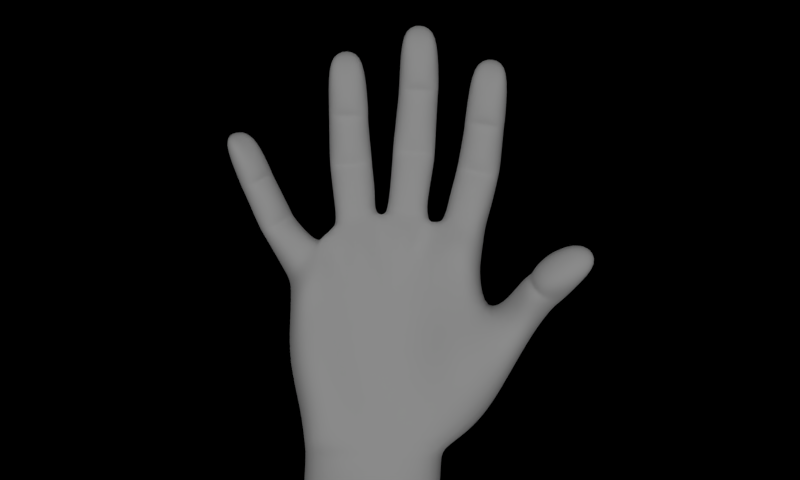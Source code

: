 # Source: hand.blend  (saved by Blender 2.68.0; exported with 4.5.12 LTS)
import bpy
from mathutils import Matrix  # noqa: F401  (used for matrix-valued properties, if any)

bpy.ops.wm.read_factory_settings(use_empty=True)
scene = bpy.context.scene
scene.name = 'Scene'

# ---- collections
col_collection_1 = bpy.data.collections.new('Collection 1'); scene.collection.children.link(col_collection_1)

# ---- materials (node trees are filled in below, after node groups)
mat_alt = bpy.data.materials.new('alt')
mat_alt.alpha_threshold = 0.0
mat_alt.use_transparent_shadow = False
mat_alt.roughness = 0.5
mat_alt.specular_intensity = 0.1705
mat_alt.line_color = (0.0, 0.0, 0.0, 0.9545)
mat_st = bpy.data.materials.new('üst')
mat_st.alpha_threshold = 0.0
mat_st.use_transparent_shadow = False
mat_st.roughness = 0.5
mat_st.specular_intensity = 0.1705
mat_st.line_color = (0.0, 0.0, 0.0, 0.955)

# ---- material node trees

# ---- world
world_world = bpy.data.worlds.new('World'); scene.world = world_world
world_world.color = (0.0, 0.0, 0.0)
world_world.use_sun_shadow = False
world_world.sun_shadow_jitter_overblur = 0.0
world_world.cycles.sampling_method = 'MANUAL'
world_world.cycles.sample_map_resolution = 256

# ---- cameras
cam_camera = bpy.data.cameras.new('Camera')
cam_camera.clip_end = 100.0
cam_camera.lens = 35.0
cam_camera.sensor_width = 32.0
cam_camera.sensor_height = 18.0
cam_camera.ortho_scale = 7.314
cam_camera.dof.focus_distance = 0.0
cam_camera.dof.aperture_fstop = 128.0

# ---- lights
light_lamp = bpy.data.lights.new('Lamp', 'SUN')
light_lamp.transmission_factor = 0.0
light_lamp.cutoff_distance = 30.0
light_lamp.angle = 1.571
light_lamp.energy = 1.0
light_lamp.shadow_buffer_clip_start = 1.001
light_lamp.shadow_soft_size = 1.0
light_lamp.shadow_cascade_max_distance = 1000.0
light_lamp.cycles.use_multiple_importance_sampling = False

# ---- meshes
me_circle_001 = bpy.data.meshes.new('Circle.001')
me_circle_001.from_pydata([(-0.9388, 1.235, -4.362), (-2.269, 1.234, -3.356), (-2.005, -0.3865, -4.434), (-0.9695, -0.5907, -4.361), (0.1296, -0.5161, -4.629), (0.1296, 1.146, -3.974), (-1.083, -0.5468, -13.28), (-1.861, -0.8195, -12.37), (-1.861, -1.785, -12.11), (-1.083, -1.67, -11.88), (-0.3047, -1.786, -12.11), (-0.3047, -0.8198, -12.37), (-1.11, 1.22, -7.411), (-0.1748, 0.5223, -7.288), (-2.044, 0.5223, -7.288), (-2.044, -0.4625, -7.115), (-1.11, -0.5496, -7.099), (-0.1748, -0.4625, -7.115), (2.601, 0.2361, -8.391), (1.736, -1.248, -8.167), (-2.041, 0.5867, -6.917), (-1.106, -0.9076, -6.786), (1.744, 0.8547, -8.975), (1.744, -0.9571, -8.489), (-0.3106, -1.138, -9.69), (-2.043, -1.138, -9.69), (-1.177, 0.6979, -10.18), (-1.177, -1.114, -9.697), (-2.043, -0.1717, -9.949), (-0.3106, -0.1717, -9.949), (1.145, -0.6249, -3.896), (1.551, 1.239, -6.783), (2.476, 0.5643, -6.529), (0.5849, 0.6147, -6.427), (1.51, -0.868, -6.165), (-2.04, -0.8762, -9.461), (-0.3079, -0.8762, -9.461), (-1.18, -1.708, -9.886), (-1.18, 0.1642, -10.63), (1.755, -1.551, -8.679), (1.765, 0.3211, -9.42), (0.669, 0.4608, -7.116), (1.651, 0.9071, -7.464), (2.519, -0.478, -6.681), (0.669, -0.524, -6.942), (0.8705, -0.7617, -8.29), (2.601, -0.7487, -8.217), (2.61, -0.9712, -8.447), (0.8791, -0.9904, -8.519), (0.6254, 0.5182, -6.79), (0.6254, -0.4666, -6.617), (-2.046, -1.225, -10.02), (-0.314, -1.225, -10.02), (0.8902, -1.078, -8.844), (2.621, -1.058, -8.772), (1.12, 1.193, -3.912), (-2.04, 0.1087, -9.634), (-1.174, 0.6591, -9.392), (-0.314, -0.2588, -10.27), (-2.046, -0.2588, -10.27), (-0.1714, -0.4095, -6.83), (-0.1714, 0.5867, -6.917), (1.551, -0.5307, -6.471), (2.476, -0.4205, -6.356), (-0.3079, 0.1087, -9.634), (-1.174, -1.369, -9.374), (0.8902, -0.1116, -9.103), (2.621, -0.09239, -9.031), (-0.1785, -0.5204, -7.443), (-2.048, -0.5204, -7.443), (0.8791, -0.02447, -8.778), (2.61, -0.005241, -8.706), (-2.048, 0.4644, -7.617), (-1.113, 0.887, -8.1), (1.168, -1.636, -10.93), (1.934, -1.512, -10.66), (-2.041, -0.4095, -6.83), (-1.106, 1.117, -6.589), (1.168, -0.6697, -11.19), (1.98, -0.3882, -12.07), (2.092, 0.9887, -2.728), (2.547, -0.6269, -3.919), (2.435, -0.3584, -6.076), (2.435, 0.6378, -6.163), (2.723, -1.619, -10.86), (2.723, -0.6527, -11.12), (-1.113, -1.013, -7.356), (-0.1785, 0.4644, -7.617), (1.721, 0.78, -8.185), (0.8705, 0.2232, -8.464), (2.519, 0.5068, -6.855), (1.594, -0.9934, -6.725), (1.457, 1.157, -5.971), (0.5849, -0.3815, -6.34), (-3.271, 0.1792, -8.414), (-3.864, -1.406, -8.048), (-4.254, 0.6006, -8.881), (-3.941, -1.175, -8.364), (-4.114, -1.021, -3.562), (-2.969, -0.7936, -3.955), (-4.084, 1.069, -6.723), (-3.052, 0.5132, -6.765), (-4.827, 0.3237, -6.073), (-3.659, -1.003, -6.109), (-3.882, -1.77, -8.54), (-4.233, 0.05585, -9.312), (-4.926, 0.1841, -6.757), (-4.16, 0.7198, -7.399), (-2.934, -0.5237, -6.913), (-4.755, -0.7858, -6.583), (-4.799, -1.052, -8.029), (-3.1, -0.7907, -8.24), (-3.086, -1.078, -8.46), (-4.789, -1.318, -8.253), (-4.874, 0.2511, -6.435), (-4.703, -0.7188, -6.261), (-4.817, -1.417, -8.574), (-3.114, -1.177, -8.781), (-3.342, 1.32, -3.951), (-4.501, 1.171, -3.552), (-3.777, -0.6735, -6.411), (-2.881, -0.4567, -6.591), (-4.984, -0.4701, -8.85), (-3.281, -0.2301, -9.057), (-4.956, -0.3717, -8.529), (-3.253, -0.1316, -8.736), (-4.798, -2.021, -10.66), (-4.022, -1.791, -10.53), (-4.965, -1.075, -10.94), (-4.344, -0.7298, -11.94), (-2.833, -0.3947, -6.292), (-3.004, 0.5752, -6.466), (-3.267, -1.806, -10.85), (-3.434, -0.8592, -11.12), (-4.176, 0.5972, -8.068), (-4.97, -0.0825, -8.202), (-3.105, 0.4462, -7.087), (-3.759, -1.14, -6.662), (-3.945, 1.003, -5.918), (-4.654, -0.6574, -5.985), (6.063, -0.6226, -5.013), (4.847, -1.28, -5.465), (6.104, 0.2568, -5.59), (5.166, -1.009, -5.61), (5.111, 0.6719, -3.831), (5.288, -0.2096, -3.428), (4.103, 0.6619, -4.04), (3.976, -0.7966, -3.795), (5.022, -1.447, -5.858), (6.106, -0.1566, -6.003), (4.405, 0.499, -4.556), (5.325, 0.3623, -4.351), (4.957, -0.9755, -3.724), (3.933, -0.1928, -4.621), (4.574, -0.5538, -5.787), (5.591, -1.314, -5.078), (5.648, -1.398, -5.229), (4.658, -0.6523, -5.992), (4.264, 0.5731, -4.325), (3.793, -0.1187, -4.39), (4.777, -0.7366, -6.234), (5.767, -1.482, -5.472), (3.336, 1.201, -2.243), (4.263, -0.5713, -3.948), (4.817, -0.9014, -3.494), (5.278, -0.06198, -6.223), (6.267, -0.8078, -5.461), (5.159, 0.02236, -5.981), (6.148, -0.7234, -5.219), (5.528, -1.325, -7.708), (5.908, -1.561, -7.185), (6.028, -0.6501, -7.698), (7.015, -0.8549, -7.931), (4.102, 1.197, -1.184), (3.629, -0.9072, -1.613), (4.723, -0.8403, -3.312), (5.16, -0.1329, -3.194), (6.418, -1.995, -7.024), (6.918, -1.321, -7.013), (5.666, 0.1652, -5.09), (5.046, 0.1381, -5.722), (5.429, -0.2837, -3.659), (4.209, -0.9301, -4.205), (4.685, 0.6762, -3.298), (3.666, -0.04552, -4.159), (-3.01, -1.236, 5.445), (2.99, -1.236, 5.387), (-3.01, 1.898, 5.445), (2.99, 1.898, 5.387), (-4.411, 1.294, -2.103), (-3.986, -1.117, -2.11), (4.054, 1.312, 0.07655), (3.604, -1.24, 0.1551), (-0.9282, -1.164, 3.253), (-0.9282, 1.817, 3.253), (-5.157, -1.598, 2.444), (3.435, 1.669, 4.002), (-5.545, 0.5982, 2.445), (2.914, -1.284, 4.002), (3.561, -1.343, 1.923), (-4.725, 1.098, -0.5543), (4.058, 1.477, 1.923), (-4.292, -1.354, -0.5579), (-0.1619, -1.093, 0.7298), (-0.3599, 1.735, 0.7315), (0.01556, 1.573, -1.763), (0.01556, -0.95, -2.163), (-5.172, 1.06, 0.9456), (-3.01, -0.6489, 9.087), (2.99, -0.1183, 9.029), (-3.01, 1.898, 9.087), (2.99, 1.898, 9.029), (-4.664, -1.82, 0.9429), (1.464, -0.973, -1.734), (2.369, -0.9991, -0.8332), (1.641, 1.573, -1.103), (3.058, 1.607, -0.697), (1.147, 1.735, 1.129), (2.79, 1.819, 1.526), (1.147, -1.104, 1.127), (2.173, -1.677, 1.525), (0.4203, 1.817, 3.503), (2.107, 1.903, 3.752), (0.4203, -1.17, 3.502), (1.486, -1.617, 3.752), (2.699, -0.8181, -2.604), (-1.01, 2.459, 9.068), (0.9899, 2.459, 9.048), (-1.01, -1.236, 5.426), (0.9899, -1.236, 5.407), (-1.01, -1.785, 9.068), (0.9899, -1.284, 9.048), (-1.01, 2.153, 5.426), (0.9899, 2.372, 5.407), (-4.557, -1.523, 3.601), (-3.801, -1.42, 4.602), (-5.081, 1.451, 3.603), (-4.336, 1.61, 4.602), (-2.154, 1.692, -2.056), (-3.233, 1.62, -2.122), (-1.303, -0.6947, -2.304), (-2.644, -0.906, -2.271), (-1.505, -0.8881, 0.3005), (-2.832, -1.5, -0.1287), (-2.217, 1.846, 0.3029), (-3.406, 1.755, -0.1257), (-2.656, 1.837, 2.484), (-3.94, 1.597, 1.715), (-3.266, -2.229, 1.713), (-2.042, -1.643, 2.483), (-8.559, -3.075, -2.678), (-8.282, -2.689, -3.283), (0.7234, -0.963, -1.944), (-0.07573, -1.024, -0.09814), (-0.8417, -0.5435, -2.3), (-0.9611, 1.69, -1.95), (0.3241, 1.852, 0.8789), (-1.009, 1.852, 0.4746), (-7.627, -3.687, -2.895), (-7.366, -3.322, -3.465), (0.7649, 1.69, -1.546), (-0.4905, 1.77, 1.813), (-8.054, -3.042, -3.65), (-8.47, -3.622, -2.74), (0.1392, 1.932, 1.622), (-0.9924, 1.928, 1.285), (-6.922, -1.172, -1.936), (-6.24, -2.906, -1.318), (-5.852, -2.363, -2.165), (-6.373, -1.709, -2.391), (-6.992, -2.57, -1.04), (-7.334, -1.746, -1.036), (-6.133, 0.6742, -0.6845), (-5.037, -1.23, -1.25), (-5.637, -2.066, 0.06053), (-5.794, 0.1167, -1.249), (-6.318, -1.281, 0.2825), (-6.544, 0.1002, 0.2156), (-6.706, -0.9902, -1.721), (-5.5, -2.364, -2.003), (-5.888, -2.907, -1.156), (-6.197, -1.53, -2.197), (-6.815, -2.392, -0.8458), (-7.118, -1.564, -0.8212), (-7.498, -1.906, -1.212), (-7.184, -2.728, -1.228), (-6.566, -1.867, -2.579), (-6.176, -3.143, -1.438), (-6.443, -3.589, -1.747), (-6.985, -2.537, -3.362), (-5.788, -2.6, -2.285), (-7.086, -1.332, -2.112), (-7.416, -2.007, -2.759), (-6.055, -3.046, -2.758), (-7.603, -3.399, -1.749), (-7.828, -2.581, -1.685), (1.784, -0.4593, -2.48), (-3.208, 1.425, -2.836), (3.075, 1.366, -1.256), (-2.721, -1.336, -3.111), (4.078, 1.255, -0.5525), (0.07246, -0.3925, -3.262), (2.448, -1.395, -1.717), (-4.05, -1.069, -2.835), (0.07246, 1.36, -2.664), (-2.126, 1.479, -2.794), (3.617, -1.074, -0.7274), (-1.585, -0.1826, -3.272), (-4.456, 1.233, -2.826), (1.573, 1.281, -1.963), (0.9339, -1.288, -2.918), (-0.9055, -1.257, -3.328), (-0.95, 1.404, -2.799), (0.8572, 1.383, -2.358), (-2.628, -0.3866, -5.459), (-4.701, 0.6952, -5.104), (-3.385, -0.8983, -5.209), (-3.705, 1.147, -5.169), (-4.443, -0.7699, -4.977), (-2.837, 0.8492, -5.569), (1.301, 1.175, -5.056), (2.232, -0.4505, -4.723), (-3.166, -0.8148, -4.488), (-3.513, 1.264, -4.568), (-1.003, -0.6585, -4.668), (-1.783, 1.019, -4.728), (-4.207, -0.8483, -4.169), (-2.684, 1.079, -4.464), (2.175, 0.827, -4.872), (1.341, -0.7498, -5.079), (3.032, -0.2416, -3.447), (3.383, 0.8639, -3.467), (0.4282, 0.8449, -5.507), (0.4282, -0.4576, -5.394), (-0.1407, 0.837, -5.768), (-0.1407, -0.466, -5.655), (-1.892, -0.4536, -5.6), (-1.028, 1.162, -5.596), (2.926, -0.7266, -2.82), (3.815, -0.7932, -1.934), (3.666, 1.162, -2.539), (4.372, 1.011, -1.684), (-1.043, -0.767, -5.627), (-1.882, 0.8398, -5.714), (-4.533, 1.005, -4.327), (-2.446, -0.3613, -4.336), (3.376, -0.7566, -3.238), (4.204, -0.8134, -2.525), (4.103, 0.954, -2.864), (4.71, 0.5204, -2.331), (-0.9795, 1.21, -4.742), (-1.799, -0.461, -4.598), (-0.08009, -0.4813, -4.687), (-0.08009, 1.014, -4.816), (0.4343, -0.4951, -4.701), (0.4343, 0.9963, -4.83), (1.204, 1.187, -4.491), (2.106, -0.5073, -3.888), (1.236, -0.6769, -4.409), (2.015, 0.9436, -4.075), (2.891, 0.9878, -3.279), (2.603, -0.4166, -3.156), (-3.308, -0.9824, 13.45), (3.288, -0.8413, 13.39), (-3.402, 2.04, 13.45), (3.288, 2.04, 13.39), (-1.109, 2.657, 13.43), (1.089, 2.657, 13.41), (-1.109, -2.077, 13.43), (1.089, -1.797, 13.41), (2.981, 2.65, 6.012), (2.99, 0.242, 5.963), (-3.01, -0.5067, 5.661), (-3.01, 1.898, 6.034), (-1.01, -1.225, 5.642), (0.9899, -1.075, 5.623), (-1.01, 2.142, 6.014), (1.289, 2.344, 5.995)], [], [(316, 322, 326, 318), (314, 345, 322, 316), (319, 317, 323, 327), (318, 326, 344, 315), (315, 344, 323, 317), (131, 138, 317, 319), (102, 315, 317, 138), (139, 318, 315, 102), (130, 314, 316, 103), (103, 316, 318, 139), (131, 319, 314, 130), (327, 323, 118, 1), (319, 327, 345, 314), (132, 127, 129, 133), (128, 129, 127, 126), (135, 106, 107, 134), (110, 109, 106, 135), (111, 108, 137, 95), (94, 136, 108, 111), (101, 100, 138, 131), (121, 130, 103, 120), (101, 131, 130, 121), (94, 134, 107, 136), (97, 95, 110, 113), (95, 137, 109, 110), (125, 94, 111, 112), (124, 135, 134, 96), (125, 96, 134, 94), (114, 102, 138, 100), (113, 110, 135, 124), (120, 103, 139, 115), (128, 122, 105, 129), (133, 123, 117, 132), (132, 117, 104, 127), (327, 1, 2, 345), (116, 113, 124, 122), (115, 139, 102, 114), (127, 104, 116, 126), (104, 97, 113, 116), (117, 112, 97, 104), (126, 116, 122, 128), (112, 111, 95, 97), (123, 125, 112, 117), (123, 105, 96, 125), (122, 124, 96, 105), (133, 129, 105, 123), (108, 121, 120, 137), (109, 115, 114, 106), (136, 101, 121, 108), (136, 107, 100, 101), (344, 119, 118, 323), (106, 114, 100, 107), (137, 120, 115, 109), (326, 98, 119, 344), (345, 2, 99, 322), (322, 99, 98, 326), (85, 79, 40, 67), (66, 70, 22, 40), (67, 40, 22, 71), (67, 71, 47, 54), (47, 46, 19, 23), (74, 53, 66, 78), (54, 47, 23, 39), (39, 23, 48, 53), (75, 39, 53, 74), (50, 93, 33, 49), (53, 48, 70, 66), (84, 54, 39, 75), (85, 67, 54, 84), (78, 66, 40, 79), (62, 34, 93, 50), (48, 45, 89, 70), (49, 33, 92, 31), (71, 22, 88, 18), (70, 89, 88, 22), (71, 18, 46, 47), (19, 91, 44, 45), (23, 19, 45, 48), (18, 88, 42, 90), (32, 83, 82, 63), (63, 82, 34, 62), (32, 31, 92, 83), (18, 90, 43, 46), (46, 43, 91, 19), (45, 44, 41, 89), (89, 41, 42, 88), (78, 79, 75, 74), (84, 75, 79, 85), (355, 5, 55, 356), (43, 63, 62, 91), (44, 50, 49, 41), (90, 32, 63, 43), (90, 42, 31, 32), (357, 81, 30, 358), (10, 9, 6, 11), (7, 6, 9, 8), (354, 4, 5, 355), (56, 72, 73, 57), (35, 69, 72, 56), (41, 49, 31, 42), (91, 62, 50, 44), (36, 68, 86, 65), (64, 87, 68, 36), (361, 81, 80, 360), (13, 12, 77, 61), (17, 60, 21, 16), (13, 61, 60, 17), (64, 57, 73, 87), (359, 356, 55, 80), (27, 65, 35, 25), (65, 86, 69, 35), (29, 64, 36, 24), (28, 56, 57, 26), (29, 26, 57, 64), (14, 20, 77, 12), (25, 35, 56, 28), (16, 21, 76, 15), (7, 59, 38, 6), (11, 58, 52, 10), (10, 52, 37, 9), (51, 25, 28, 59), (15, 76, 20, 14), (9, 37, 51, 8), (37, 27, 25, 51), (52, 24, 27, 37), (8, 51, 59, 7), (24, 36, 65, 27), (58, 29, 24, 52), (359, 80, 81, 357), (58, 38, 26, 29), (59, 28, 26, 38), (341, 173, 174, 339), (296, 81, 225, 302), (341, 340, 162, 173), (360, 80, 162, 340), (182, 163, 159, 153), (150, 158, 144, 151), (304, 5, 0, 312), (358, 30, 4, 354), (181, 151, 144, 145), (181, 145, 164, 152), (153, 159, 158, 150), (152, 164, 163, 182), (178, 172, 149, 166), (165, 167, 142, 149), (166, 149, 142, 168), (166, 168, 156, 161), (156, 155, 141, 143), (169, 160, 165, 171), (161, 156, 143, 148), (148, 143, 157, 160), (170, 148, 160, 169), (159, 184, 146, 158), (160, 157, 167, 165), (177, 161, 148, 170), (178, 166, 161, 177), (171, 165, 149, 172), (163, 147, 184, 159), (157, 154, 180, 167), (158, 146, 183, 144), (168, 142, 179, 140), (167, 180, 179, 142), (168, 140, 155, 156), (141, 182, 153, 154), (143, 141, 154, 157), (140, 179, 151, 181), (145, 176, 175, 164), (164, 175, 147, 163), (145, 144, 183, 176), (11, 6, 38, 58), (155, 152, 182, 141), (154, 153, 150, 180), (180, 150, 151, 179), (171, 172, 170, 169), (177, 170, 172, 178), (297, 118, 119, 308), (196, 188, 186, 198), (338, 225, 81, 361), (307, 2, 3, 311), (200, 189, 190, 202), (300, 191, 192, 306), (220, 214, 192, 199), (245, 239, 189, 200), (217, 215, 260, 256), (236, 197, 195, 234), (200, 202, 273, 275), (191, 201, 199, 192), (194, 221, 264, 261), (203, 253, 252, 213, 219), (375, 371, 209, 231), (308, 119, 98, 303), (229, 224, 198, 186), (201, 196, 198, 199), (377, 370, 188, 233), (370, 371, 186, 188), (372, 373, 187, 185), (293, 288, 258, 259), (232, 221, 194, 187), (247, 245, 200, 207), (235, 249, 193, 185), (249, 242, 203, 193), (224, 220, 199, 198), (236, 247, 207, 197), (251, 262, 263, 250), (219, 213, 214, 220), (201, 191, 216, 218), (218, 216, 215, 217), (196, 201, 218, 222), (222, 218, 217, 221), (372, 374, 230, 208), (374, 375, 231, 230), (300, 173, 162, 298), (185, 193, 223, 228), (228, 223, 224, 229), (373, 376, 232, 187), (376, 377, 233, 232), (68, 17, 16, 86), (188, 196, 222, 233), (233, 222, 221, 232), (193, 203, 219, 223), (223, 219, 220, 224), (302, 225, 174, 306), (339, 174, 225, 338), (257, 255, 238, 244), (244, 238, 239, 245), (187, 237, 235, 185), (237, 236, 234, 235), (202, 190, 241, 243), (243, 241, 240, 242), (303, 98, 99, 299), (299, 99, 2, 307), (305, 1, 118, 297), (246, 265, 257, 244), (246, 244, 245, 247), (195, 212, 248, 234), (234, 248, 249, 235), (212, 202, 243, 248), (248, 243, 242, 249), (187, 194, 246, 237), (237, 246, 247, 236), (298, 162, 80, 309), (310, 30, 81, 296), (301, 4, 30, 310), (262, 259, 258, 263), (253, 206, 252), (256, 260, 205, 204), (311, 3, 4, 301), (204, 205, 255, 257), (261, 264, 256, 204), (312, 0, 1, 305), (261, 204, 257, 265), (309, 80, 55, 313), (313, 55, 5, 304), (277, 276, 195, 197), (289, 293, 259, 262), (294, 295, 250, 263), (286, 291, 266, 269), (279, 280, 267, 268), (285, 287, 267, 270), (281, 279, 268, 269), (282, 283, 271, 270), (291, 284, 271, 266), (281, 278, 272, 275), (282, 280, 274, 276), (278, 283, 277, 272), (202, 212, 274, 273), (273, 274, 280, 279), (275, 273, 279, 281), (276, 277, 283, 282), (269, 266, 278, 281), (270, 267, 280, 282), (266, 271, 283, 278), (263, 258, 288, 294), (268, 267, 287, 290), (286, 290, 293, 289), (294, 288, 287, 285), (269, 268, 290, 286), (292, 295, 284, 291), (251, 250, 295, 292), (270, 271, 284, 285), (290, 287, 288, 293), (289, 292, 291, 286), (262, 251, 292, 289), (285, 284, 295, 294), (275, 272, 207, 200), (276, 274, 212, 195), (272, 277, 197, 207), (213, 296, 302, 214), (205, 304, 312, 255), (239, 297, 308, 189), (240, 307, 311, 254), (173, 300, 306, 174), (189, 308, 303, 190), (191, 300, 298, 216), (214, 302, 306, 192), (190, 303, 299, 241), (241, 299, 307, 240), (238, 305, 297, 239), (216, 298, 309, 215), (252, 310, 296, 213), (206, 301, 310, 252), (254, 311, 301, 206), (255, 312, 305, 238), (215, 309, 313, 260), (260, 313, 304, 205), (69, 15, 14, 72), (87, 13, 17, 68), (86, 16, 15, 69), (72, 14, 12, 73), (87, 73, 12, 13), (352, 4, 3, 324), (60, 335, 342, 21), (83, 92, 320, 328), (351, 2, 1, 325), (83, 328, 321, 82), (353, 5, 4, 352), (33, 332, 320, 92), (76, 336, 343, 20), (176, 183, 348, 349), (61, 77, 337, 334), (61, 334, 335, 60), (21, 342, 336, 76), (20, 343, 337, 77), (34, 329, 333, 93), (324, 3, 2, 351), (93, 333, 332, 33), (176, 349, 347, 175), (82, 321, 329, 34), (325, 1, 0, 350), (146, 331, 348, 183), (328, 320, 356, 359), (147, 346, 330, 184), (321, 357, 358, 329), (175, 347, 346, 147), (184, 330, 331, 146), (140, 181, 152, 155), (353, 350, 0, 5), (329, 358, 354, 333), (336, 351, 325, 343), (332, 355, 356, 320), (346, 338, 361, 330), (343, 325, 350, 337), (334, 353, 352, 335), (334, 337, 350, 353), (342, 324, 351, 336), (335, 352, 324, 342), (347, 339, 338, 346), (349, 341, 339, 347), (328, 359, 357, 321), (333, 354, 355, 332), (331, 360, 340, 348), (330, 361, 360, 331), (349, 348, 340, 341), (221, 217, 256, 264), (194, 261, 265, 246), (253, 254, 206), (242, 240, 254, 253, 203), (231, 209, 363, 369), (227, 226, 366, 367), (362, 364, 210, 208), (369, 368, 230, 231), (226, 210, 364, 366), (367, 365, 211, 227), (368, 362, 208, 230), (365, 363, 209, 211), (229, 186, 371, 375), (227, 211, 370, 377), (211, 209, 371, 370), (208, 210, 373, 372), (185, 228, 374, 372), (228, 229, 375, 374), (210, 226, 376, 373), (226, 227, 377, 376)])
me_circle_001.polygons.foreach_set('use_smooth', [True] * 373)
me_circle_001.polygons.foreach_set('material_index', [0, 0, 1, 0, 1, 1, 1, 0, 0, 0, 1, 1, 1, 0, 0, 1, 0, 0, 1, 1, 0, 1, 1, 0, 0, 1, 1, 1, 1, 0, 0, 1, 1, 0, 1, 0, 0, 0, 0, 0, 0, 0, 1, 1, 1, 1, 0, 0, 1, 1, 1, 1, 0, 0, 0, 0, 1, 1, 1, 1, 0, 1, 0, 0, 0, 1, 1, 0, 1, 1, 0, 1, 1, 1, 1, 1, 0, 0, 1, 1, 0, 1, 1, 0, 1, 1, 0, 0, 1, 0, 1, 1, 1, 0, 0, 0, 1, 1, 1, 1, 0, 0, 1, 1, 1, 0, 1, 1, 1, 0, 0, 1, 1, 1, 1, 1, 0, 1, 1, 0, 1, 1, 0, 0, 0, 1, 0, 1, 1, 1, 1, 0, 0, 1, 1, 0, 1, 1, 0, 1, 0, 1, 0, 1, 1, 1, 0, 0, 1, 0, 0, 0, 1, 1, 0, 0, 1, 0, 1, 1, 1, 1, 0, 0, 0, 1, 0, 0, 1, 1, 0, 1, 1, 0, 0, 1, 0, 0, 0, 0, 0, 0, 1, 1, 0, 0, 0, 1, 0, 0, 0, 0, 0, 1, 0, 0, 0, 1, 1, 0, 0, 0, 1, 0, 0, 1, 1, 1, 1, 0, 0, 1, 0, 0, 1, 1, 0, 1, 1, 0, 0, 0, 0, 1, 1, 0, 0, 0, 0, 0, 0, 1, 1, 1, 0, 0, 0, 0, 1, 1, 1, 0, 0, 0, 0, 1, 0, 1, 1, 1, 1, 1, 1, 0, 1, 0, 1, 0, 0, 1, 0, 1, 1, 0, 1, 0, 0, 1, 0, 1, 0, 1, 0, 0, 1, 0, 1, 1, 1, 0, 0, 1, 1, 0, 1, 0, 1, 0, 1, 1, 0, 0, 0, 1, 0, 0, 0, 1, 1, 0, 0, 0, 1, 1, 1, 1, 1, 0, 1, 1, 0, 0, 1, 1, 1, 1, 1, 1, 1, 1, 1, 0, 1, 0, 0, 1, 0, 0, 1, 1, 1, 0, 0, 0, 1, 0, 1, 0, 1, 1, 0, 1, 1, 1, 0, 0, 0, 0, 1, 1, 1, 1, 1, 1, 1, 0, 0, 0, 1, 0, 0, 1, 1, 0, 0, 0, 1, 0, 0, 0, 0, 1, 1])
_uv = me_circle_001.uv_layers.new(name='UVMap')
_uv.uv.foreach_set('vector', [0.8022, 0.7772, 0.7997, 0.7536, 0.8262, 0.7434, 0.8291, 0.7645, 0.783, 0.7818, 0.7811, 0.7414, 0.7997, 0.7536, 0.8022, 0.7772, 0.222, 0.7357, 0.1966, 0.7274, 0.1986, 0.7007, 0.2248, 0.6925, 0.8343, 0.7645, 0.8352, 0.7407, 0.86, 0.7413, 0.8626, 0.7684, 0.1668, 0.7241, 0.1686, 0.6808, 0.1986, 0.7007, 0.1966, 0.7274, 0.2182, 0.7729, 0.1928, 0.7617, 0.1966, 0.7274, 0.222, 0.7357, 0.1691, 0.7692, 0.1668, 0.7241, 0.1966, 0.7274, 0.1928, 0.7617, 0.8336, 0.796, 0.8343, 0.7645, 0.8626, 0.7684, 0.8648, 0.7967, 0.7883, 0.8059, 0.783, 0.7818, 0.8022, 0.7772, 0.8069, 0.8033, 0.8069, 0.8033, 0.8022, 0.7772, 0.8291, 0.7645, 0.8336, 0.796, 0.2182, 0.7729, 0.222, 0.7357, 0.2288, 0.7313, 0.2277, 0.7666, 0.2248, 0.6925, 0.1986, 0.7007, 0.2008, 0.6722, 0.2268, 0.6656, 0.222, 0.7357, 0.2248, 0.6925, 0.231, 0.7042, 0.2288, 0.7313, 0.8004, 0.9284, 0.8173, 0.9342, 0.8185, 0.9711, 0.7896, 0.9609, 0.8583, 0.9356, 0.8185, 0.9711, 0.8173, 0.9342, 0.8336, 0.9254, 0.1697, 0.8324, 0.1689, 0.7932, 0.1906, 0.811, 0.1905, 0.8325, 0.8341, 0.8653, 0.8341, 0.8197, 0.8663, 0.8264, 0.8666, 0.8724, 0.7967, 0.8758, 0.7912, 0.8245, 0.8107, 0.8226, 0.815, 0.8722, 0.2097, 0.8331, 0.2125, 0.8024, 0.2233, 0.7937, 0.2225, 0.821, 0.2132, 0.7886, 0.1911, 0.7921, 0.1928, 0.7617, 0.2182, 0.7729, 0.7905, 0.8161, 0.7883, 0.8059, 0.8069, 0.8033, 0.8093, 0.8148, 0.2132, 0.7886, 0.2182, 0.7729, 0.2277, 0.7666, 0.2239, 0.7814, 0.2097, 0.8331, 0.1905, 0.8325, 0.1906, 0.811, 0.2125, 0.8024, 0.8167, 0.8808, 0.815, 0.8722, 0.8341, 0.8653, 0.835, 0.8772, 0.815, 0.8722, 0.8107, 0.8226, 0.8341, 0.8197, 0.8341, 0.8653, 0.2096, 0.8454, 0.2097, 0.8331, 0.2225, 0.821, 0.2208, 0.8339, 0.17, 0.8453, 0.1697, 0.8324, 0.1905, 0.8325, 0.1905, 0.8548, 0.2096, 0.8454, 0.1905, 0.8548, 0.1905, 0.8325, 0.2097, 0.8331, 0.1692, 0.7791, 0.1691, 0.7692, 0.1928, 0.7617, 0.1911, 0.7921, 0.835, 0.8772, 0.8341, 0.8653, 0.8666, 0.8724, 0.8649, 0.8909, 0.8093, 0.8148, 0.8069, 0.8033, 0.8336, 0.796, 0.8342, 0.8072, 0.1777, 0.9066, 0.1696, 0.8558, 0.206, 0.8804, 0.2001, 0.9295, 0.2081, 0.9228, 0.211, 0.8765, 0.2198, 0.8485, 0.217, 0.8986, 0.8004, 0.9284, 0.7982, 0.8932, 0.8154, 0.8882, 0.8173, 0.9199, 0.2248, 0.6925, 0.2268, 0.6656, 0.2321, 0.6966, 0.231, 0.7042, 0.8351, 0.8888, 0.835, 0.8772, 0.8649, 0.8909, 0.8605, 0.9036, 0.8342, 0.8072, 0.8336, 0.796, 0.8648, 0.7967, 0.8661, 0.81, 0.8173, 0.9199, 0.8154, 0.8882, 0.8351, 0.8888, 0.8336, 0.9254, 0.8154, 0.8882, 0.8167, 0.8808, 0.835, 0.8772, 0.8351, 0.8888, 0.7982, 0.8932, 0.7975, 0.8833, 0.8167, 0.8808, 0.8154, 0.8882, 0.8336, 0.9254, 0.8351, 0.8888, 0.8605, 0.9036, 0.8583, 0.9356, 0.7975, 0.8833, 0.7967, 0.8758, 0.815, 0.8722, 0.8167, 0.8808, 0.211, 0.8765, 0.2096, 0.8454, 0.2208, 0.8339, 0.2198, 0.8485, 0.211, 0.8765, 0.206, 0.8804, 0.1905, 0.8548, 0.2096, 0.8454, 0.1696, 0.8558, 0.17, 0.8453, 0.1905, 0.8548, 0.206, 0.8804, 0.2081, 0.9228, 0.2001, 0.9295, 0.206, 0.8804, 0.211, 0.8765, 0.7912, 0.8245, 0.7905, 0.8161, 0.8093, 0.8148, 0.8107, 0.8226, 0.8341, 0.8197, 0.8342, 0.8072, 0.8661, 0.81, 0.8663, 0.8264, 0.2125, 0.8024, 0.2132, 0.7886, 0.2239, 0.7814, 0.2233, 0.7937, 0.2125, 0.8024, 0.1906, 0.811, 0.1911, 0.7921, 0.2132, 0.7886, 0.1686, 0.6808, 0.1676, 0.6544, 0.2008, 0.6722, 0.1986, 0.7007, 0.1689, 0.7932, 0.1692, 0.7791, 0.1911, 0.7921, 0.1906, 0.811, 0.8107, 0.8226, 0.8093, 0.8148, 0.8342, 0.8072, 0.8341, 0.8197, 0.8352, 0.7407, 0.8308, 0.7093, 0.8583, 0.7139, 0.86, 0.7413, 0.7811, 0.7414, 0.7727, 0.7373, 0.7957, 0.7312, 0.7997, 0.7536, 0.7997, 0.7536, 0.7957, 0.7312, 0.8231, 0.7093, 0.8262, 0.7434, 0.3866, 0.8957, 0.3725, 0.91, 0.3649, 0.8379, 0.3786, 0.8249, 0.3411, 0.8392, 0.3377, 0.8258, 0.3621, 0.8228, 0.3649, 0.8379, 0.3786, 0.8249, 0.3649, 0.8379, 0.3621, 0.8228, 0.3755, 0.812, 0.3786, 0.8249, 0.3755, 0.812, 0.3948, 0.7916, 0.3936, 0.8133, 0.6362, 0.8755, 0.6365, 0.8697, 0.6537, 0.8662, 0.6531, 0.8778, 0.3416, 0.8698, 0.3331, 0.8382, 0.3411, 0.8392, 0.353, 0.9028, 0.6353, 0.8823, 0.6362, 0.8755, 0.6531, 0.8778, 0.6528, 0.8867, 0.6528, 0.8867, 0.6531, 0.8778, 0.6725, 0.8812, 0.6712, 0.8889, 0.6501, 0.9314, 0.6528, 0.8867, 0.6712, 0.8889, 0.6671, 0.9279, 0.3105, 0.7518, 0.3077, 0.7337, 0.3176, 0.7332, 0.3216, 0.7536, 0.3334, 0.8384, 0.3304, 0.8283, 0.3386, 0.8259, 0.3412, 0.8379, 0.6332, 0.9233, 0.6353, 0.8823, 0.6528, 0.8867, 0.6501, 0.9314, 0.3866, 0.8957, 0.3786, 0.8249, 0.3936, 0.8133, 0.3961, 0.8516, 0.353, 0.9028, 0.3411, 0.8392, 0.3649, 0.8379, 0.3725, 0.91, 0.6624, 0.8127, 0.6639, 0.8004, 0.6861, 0.8025, 0.6843, 0.8139, 0.331, 0.8286, 0.3228, 0.8074, 0.3344, 0.8093, 0.3382, 0.8257, 0.3216, 0.7536, 0.3176, 0.7332, 0.3391, 0.7158, 0.3478, 0.7486, 0.3755, 0.812, 0.3621, 0.8228, 0.3568, 0.804, 0.3732, 0.7956, 0.3377, 0.8258, 0.3347, 0.8096, 0.3568, 0.804, 0.3621, 0.8228, 0.3755, 0.812, 0.3732, 0.7956, 0.3903, 0.7682, 0.3948, 0.7916, 0.6537, 0.8662, 0.6616, 0.8216, 0.682, 0.8274, 0.6739, 0.8728, 0.6531, 0.8778, 0.6537, 0.8662, 0.6739, 0.8728, 0.6725, 0.8812, 0.3732, 0.7956, 0.3568, 0.804, 0.3513, 0.7703, 0.3667, 0.74, 0.3656, 0.7301, 0.3613, 0.7108, 0.3725, 0.6835, 0.377, 0.7041, 0.6413, 0.8037, 0.6432, 0.7891, 0.6639, 0.8004, 0.6624, 0.8127, 0.3656, 0.7301, 0.3478, 0.7486, 0.3391, 0.7158, 0.3613, 0.7108, 0.3732, 0.7956, 0.3667, 0.74, 0.3801, 0.7179, 0.3903, 0.7682, 0.6365, 0.8697, 0.6401, 0.8184, 0.6616, 0.8216, 0.6537, 0.8662, 0.3344, 0.8088, 0.3263, 0.7712, 0.3152, 0.7708, 0.3228, 0.8077, 0.3347, 0.8096, 0.3267, 0.7717, 0.3513, 0.7703, 0.3568, 0.804, 0.6632, 0.961, 0.6435, 0.9763, 0.6495, 0.9421, 0.6671, 0.9279, 0.6306, 0.9233, 0.6495, 0.9421, 0.6435, 0.9763, 0.6299, 0.9556, 0.3058, 0.6842, 0.2928, 0.6626, 0.3196, 0.6454, 0.3236, 0.6623, 0.6401, 0.8184, 0.6413, 0.8037, 0.6624, 0.8127, 0.6616, 0.8216, 0.3148, 0.7705, 0.3105, 0.7518, 0.3216, 0.7536, 0.3267, 0.7717, 0.3667, 0.74, 0.3656, 0.7301, 0.377, 0.7041, 0.3801, 0.7179, 0.3667, 0.74, 0.3513, 0.7703, 0.3478, 0.7486, 0.3656, 0.7301, 0.6567, 0.7066, 0.6488, 0.6882, 0.6847, 0.7062, 0.6835, 0.728, 0.7107, 0.9697, 0.7254, 0.9787, 0.7242, 0.9969, 0.7056, 0.9838, 0.7434, 0.9852, 0.7242, 0.9969, 0.7254, 0.9787, 0.7445, 0.9677, 0.3005, 0.6926, 0.296, 0.6768, 0.2928, 0.6626, 0.3058, 0.6842, 0.2589, 0.8732, 0.2505, 0.8112, 0.279, 0.8204, 0.284, 0.8614, 0.2459, 0.8619, 0.2389, 0.8045, 0.2505, 0.8112, 0.2589, 0.8732, 0.3267, 0.7717, 0.3216, 0.7536, 0.3478, 0.7486, 0.3513, 0.7703, 0.6616, 0.8216, 0.6624, 0.8127, 0.6843, 0.8139, 0.682, 0.8274, 0.7139, 0.9148, 0.7137, 0.8572, 0.735, 0.8562, 0.7327, 0.9158, 0.301, 0.8576, 0.2992, 0.8044, 0.3092, 0.7996, 0.3098, 0.8291, 0.3552, 0.6296, 0.3539, 0.6334, 0.3406, 0.6138, 0.3607, 0.6137, 0.2987, 0.7862, 0.2759, 0.7975, 0.2727, 0.766, 0.2977, 0.768, 0.7124, 0.8451, 0.7127, 0.8347, 0.7348, 0.8352, 0.7349, 0.845, 0.2987, 0.7862, 0.2977, 0.768, 0.3069, 0.766, 0.3083, 0.7821, 0.301, 0.8576, 0.284, 0.8614, 0.279, 0.8204, 0.2992, 0.8044, 0.3461, 0.6418, 0.3236, 0.6623, 0.3196, 0.6454, 0.3406, 0.6138, 0.7318, 0.9263, 0.7327, 0.9158, 0.7528, 0.9168, 0.7525, 0.9262, 0.7327, 0.9158, 0.735, 0.8562, 0.7586, 0.8577, 0.7528, 0.9168, 0.3024, 0.8693, 0.301, 0.8576, 0.3098, 0.8291, 0.3104, 0.8536, 0.2604, 0.8808, 0.2589, 0.8732, 0.284, 0.8614, 0.2866, 0.8823, 0.3024, 0.8693, 0.2866, 0.8823, 0.284, 0.8614, 0.301, 0.8576, 0.2494, 0.7984, 0.2467, 0.7835, 0.2727, 0.766, 0.2759, 0.7975, 0.2471, 0.8749, 0.2459, 0.8619, 0.2589, 0.8732, 0.2604, 0.8808, 0.7349, 0.845, 0.7348, 0.8352, 0.7581, 0.8347, 0.7582, 0.844, 0.2712, 0.9487, 0.2628, 0.8927, 0.2907, 0.8952, 0.2949, 0.9582, 0.3061, 0.9393, 0.3006, 0.8791, 0.3091, 0.8726, 0.3093, 0.919, 0.7107, 0.9697, 0.7113, 0.9377, 0.7309, 0.9357, 0.7274, 0.9616, 0.2502, 0.9025, 0.2471, 0.8749, 0.2604, 0.8808, 0.2628, 0.8927, 0.2384, 0.7955, 0.2358, 0.7827, 0.2467, 0.7835, 0.2494, 0.7984, 0.7274, 0.9616, 0.7309, 0.9357, 0.7504, 0.9384, 0.7445, 0.9677, 0.7309, 0.9357, 0.7318, 0.9263, 0.7525, 0.9262, 0.7504, 0.9384, 0.7113, 0.9377, 0.7136, 0.9239, 0.7318, 0.9263, 0.7309, 0.9357, 0.2583, 0.9356, 0.2502, 0.9025, 0.2628, 0.8927, 0.2712, 0.9487, 0.7136, 0.9239, 0.7139, 0.9148, 0.7327, 0.9158, 0.7318, 0.9263, 0.3006, 0.8791, 0.3024, 0.8693, 0.3104, 0.8536, 0.3091, 0.8726, 0.3461, 0.6418, 0.3406, 0.6138, 0.3539, 0.6334, 0.3559, 0.6397, 0.3006, 0.8791, 0.2907, 0.8952, 0.2866, 0.8823, 0.3024, 0.8693, 0.2628, 0.8927, 0.2604, 0.8808, 0.2866, 0.8823, 0.2907, 0.8952, 0.5562, 0.6091, 0.5597, 0.5954, 0.6109, 0.6313, 0.6069, 0.642, 0.664, 0.6586, 0.6488, 0.6882, 0.64, 0.6689, 0.6485, 0.6393, 0.4036, 0.5548, 0.3769, 0.5997, 0.3702, 0.5912, 0.3989, 0.5418, 0.3607, 0.6137, 0.3406, 0.6138, 0.3702, 0.5912, 0.3769, 0.5997, 0.6006, 0.7336, 0.6044, 0.7256, 0.6109, 0.7352, 0.6064, 0.7446, 0.4, 0.6829, 0.3936, 0.6717, 0.414, 0.6491, 0.4206, 0.6656, 0.2898, 0.613, 0.2928, 0.6626, 0.2619, 0.6759, 0.2638, 0.6217, 0.6835, 0.728, 0.6847, 0.7062, 0.708, 0.7366, 0.6975, 0.7343, 0.4381, 0.6358, 0.4206, 0.6656, 0.414, 0.6491, 0.4322, 0.619, 0.5454, 0.7098, 0.544, 0.6939, 0.5789, 0.7089, 0.5723, 0.7198, 0.3867, 0.6843, 0.3821, 0.6765, 0.3936, 0.6717, 0.4, 0.6829, 0.5835, 0.7198, 0.5853, 0.7122, 0.6044, 0.7256, 0.6006, 0.7336, 0.4601, 0.7524, 0.4585, 0.7706, 0.4437, 0.7292, 0.4548, 0.7307, 0.433, 0.7415, 0.4117, 0.7162, 0.4341, 0.6965, 0.4437, 0.7292, 0.4548, 0.7307, 0.4437, 0.7292, 0.4341, 0.6965, 0.4434, 0.6886, 0.5332, 0.7586, 0.5412, 0.7321, 0.5611, 0.7459, 0.5547, 0.7633, 0.5691, 0.7582, 0.5717, 0.7503, 0.5895, 0.7602, 0.5851, 0.7702, 0.4167, 0.7561, 0.4065, 0.7362, 0.433, 0.7415, 0.443, 0.7689, 0.5643, 0.7678, 0.5691, 0.7582, 0.5851, 0.7702, 0.5821, 0.7772, 0.5821, 0.7772, 0.5851, 0.7702, 0.593, 0.7721, 0.591, 0.7817, 0.5738, 0.8052, 0.5821, 0.7772, 0.591, 0.7817, 0.5799, 0.8187, 0.3821, 0.6765, 0.377, 0.6686, 0.389, 0.663, 0.3936, 0.6717, 0.4065, 0.7362, 0.4003, 0.7177, 0.4117, 0.7162, 0.433, 0.7415, 0.5582, 0.7959, 0.5643, 0.7678, 0.5821, 0.7772, 0.5738, 0.8052, 0.5281, 0.7953, 0.5332, 0.7586, 0.5547, 0.7633, 0.5502, 0.797, 0.443, 0.7689, 0.433, 0.7415, 0.4437, 0.7292, 0.4585, 0.7706, 0.6044, 0.7256, 0.6113, 0.7165, 0.6143, 0.7278, 0.6109, 0.7352, 0.4003, 0.7177, 0.3996, 0.7115, 0.4076, 0.7076, 0.4117, 0.7162, 0.3936, 0.6717, 0.389, 0.663, 0.4022, 0.6323, 0.414, 0.6491, 0.4434, 0.6886, 0.4341, 0.6965, 0.4282, 0.678, 0.4402, 0.6592, 0.4117, 0.7162, 0.4076, 0.7076, 0.4282, 0.678, 0.4341, 0.6965, 0.5527, 0.7436, 0.5546, 0.7396, 0.5616, 0.7439, 0.5589, 0.7518, 0.5895, 0.7602, 0.6006, 0.7336, 0.6064, 0.7446, 0.5957, 0.7665, 0.5851, 0.7702, 0.5895, 0.7602, 0.5957, 0.7665, 0.593, 0.7721, 0.4402, 0.6592, 0.4282, 0.678, 0.4206, 0.6656, 0.4381, 0.6358, 0.544, 0.6939, 0.5462, 0.6705, 0.5836, 0.6964, 0.5789, 0.7089, 0.5853, 0.7122, 0.5892, 0.7043, 0.6113, 0.7165, 0.6044, 0.7256, 0.4322, 0.619, 0.414, 0.6491, 0.4022, 0.6323, 0.4261, 0.5983, 0.3061, 0.9393, 0.2949, 0.9582, 0.2907, 0.8952, 0.3006, 0.8791, 0.5717, 0.7503, 0.5835, 0.7198, 0.6006, 0.7336, 0.5895, 0.7602, 0.3996, 0.7115, 0.3867, 0.6843, 0.4, 0.6829, 0.4076, 0.7076, 0.4076, 0.7076, 0.4, 0.6829, 0.4206, 0.6656, 0.4282, 0.678, 0.5592, 0.8479, 0.5404, 0.8451, 0.5591, 0.8232, 0.5799, 0.8187, 0.5502, 0.797, 0.5591, 0.8232, 0.5404, 0.8451, 0.5281, 0.7953, 0.2007, 0.6214, 0.2008, 0.6722, 0.1676, 0.6544, 0.166, 0.6263, 0.5745, 0.3883, 0.5797, 0.3496, 0.641, 0.3485, 0.643, 0.3984, 0.6297, 0.6797, 0.64, 0.6689, 0.6488, 0.6882, 0.639, 0.6904, 0.7646, 0.7041, 0.7727, 0.7373, 0.7411, 0.7351, 0.742, 0.6992, 0.8667, 0.6103, 0.8527, 0.665, 0.8291, 0.6543, 0.8557, 0.5717, 0.5621, 0.5718, 0.5624, 0.5423, 0.6155, 0.5701, 0.6126, 0.606, 0.6701, 0.489, 0.6524, 0.5918, 0.6299, 0.5701, 0.6328, 0.4733, 0.1781, 0.517, 0.1974, 0.5907, 0.16, 0.601, 0.1353, 0.5244, 0.3063, 0.4679, 0.3256, 0.5523, 0.3027, 0.569, 0.2853, 0.4796, 0.905, 0.3861, 0.9163, 0.4339, 0.8947, 0.4845, 0.8741, 0.4381, 0.86, 0.5879, 0.8473, 0.6084, 0.8615, 0.638, 0.8806, 0.6313, 0.5624, 0.5423, 0.5698, 0.4556, 0.6216, 0.4733, 0.6155, 0.5701, 0.2503, 0.39, 0.2876, 0.3809, 0.2816, 0.4568, 0.2592, 0.4341, 0.733, 0.515, 0.7283, 0.5537, 0.6996, 0.634, 0.6785, 0.6198, 0.6977, 0.5008, 0.702, 0.3394, 0.641, 0.3184, 0.6322, 0.2062, 0.6972, 0.2039, 0.8556, 0.6826, 0.8583, 0.7139, 0.8308, 0.7093, 0.8293, 0.6757, 0.702, 0.3478, 0.6886, 0.4088, 0.643, 0.3984, 0.641, 0.3485, 0.5698, 0.4556, 0.5745, 0.3883, 0.643, 0.3984, 0.6216, 0.4733, 0.3006, 0.2777, 0.3671, 0.2826, 0.3626, 0.3057, 0.2909, 0.3007, 0.5776, 0.3137, 0.641, 0.3184, 0.641, 0.3485, 0.5797, 0.3496, 0.8072, 0.3289, 0.8664, 0.2738, 0.8616, 0.3038, 0.8142, 0.347, 0.8987, 0.6636, 0.9247, 0.6487, 0.9338, 0.6561, 0.9264, 0.6821, 0.2355, 0.3007, 0.2876, 0.3809, 0.2503, 0.39, 0.1678, 0.2977, 0.1528, 0.436, 0.1781, 0.517, 0.1353, 0.5244, 0.1168, 0.4671, 0.8291, 0.4122, 0.8037, 0.4714, 0.7536, 0.4248, 0.7998, 0.3526, 0.8037, 0.4714, 0.7821, 0.5397, 0.733, 0.515, 0.7536, 0.4248, 0.6886, 0.4088, 0.6701, 0.489, 0.6328, 0.4733, 0.643, 0.3984, 0.1214, 0.364, 0.1528, 0.436, 0.1168, 0.4671, 0.09404, 0.4174, 0.9701, 0.7007, 0.9487, 0.6815, 0.961, 0.6557, 0.9818, 0.6526, 0.6977, 0.5008, 0.6785, 0.6198, 0.6524, 0.5918, 0.6701, 0.489, 0.3861, 0.4271, 0.3872, 0.506, 0.3509, 0.5433, 0.3439, 0.456, 0.3439, 0.456, 0.3509, 0.5433, 0.3256, 0.5523, 0.3063, 0.4679, 0.3713, 0.3634, 0.3861, 0.4271, 0.3439, 0.456, 0.3284, 0.3749, 0.3284, 0.3749, 0.3439, 0.456, 0.3063, 0.4679, 0.2876, 0.3809, 0.8096, 0.3356, 0.7558, 0.3394, 0.7574, 0.2032, 0.8096, 0.2133, 0.7558, 0.3394, 0.702, 0.3394, 0.6972, 0.2039, 0.7574, 0.2032, 0.3897, 0.5259, 0.3989, 0.5418, 0.3702, 0.5912, 0.3561, 0.5602, 0.7998, 0.3526, 0.7536, 0.4248, 0.7173, 0.4159, 0.7558, 0.3472, 0.7558, 0.3472, 0.7173, 0.4159, 0.6886, 0.4088, 0.702, 0.3478, 0.1766, 0.2766, 0.2423, 0.2795, 0.2355, 0.3007, 0.1678, 0.2977, 0.2423, 0.2795, 0.3006, 0.2777, 0.2909, 0.3007, 0.2355, 0.3007, 0.7137, 0.8572, 0.7124, 0.8451, 0.7349, 0.845, 0.735, 0.8562, 0.3626, 0.3057, 0.3713, 0.3634, 0.3284, 0.3749, 0.2909, 0.3007, 0.2909, 0.3007, 0.3284, 0.3749, 0.2876, 0.3809, 0.2355, 0.3007, 0.7536, 0.4248, 0.733, 0.515, 0.6977, 0.5008, 0.7173, 0.4159, 0.7173, 0.4159, 0.6977, 0.5008, 0.6701, 0.489, 0.6886, 0.4088, 0.6485, 0.6393, 0.64, 0.6689, 0.6221, 0.638, 0.627, 0.6139, 0.6141, 0.6499, 0.6221, 0.638, 0.64, 0.6689, 0.6297, 0.6797, 0.2491, 0.4903, 0.2612, 0.5893, 0.2306, 0.5918, 0.2187, 0.4959, 0.2187, 0.4959, 0.2306, 0.5918, 0.1974, 0.5907, 0.1781, 0.517, 0.8616, 0.3038, 0.8943, 0.3449, 0.8483, 0.3965, 0.8142, 0.347, 0.8943, 0.3449, 0.905, 0.3861, 0.8741, 0.4381, 0.8483, 0.3965, 0.8517, 0.5694, 0.8234, 0.6534, 0.7897, 0.6625, 0.82, 0.5584, 0.82, 0.5584, 0.7897, 0.6625, 0.7637, 0.6576, 0.7821, 0.5397, 0.8209, 0.6766, 0.8231, 0.7093, 0.7957, 0.7312, 0.7866, 0.7019, 0.7866, 0.7019, 0.7957, 0.7312, 0.7727, 0.7373, 0.7646, 0.7041, 0.2328, 0.6197, 0.2268, 0.6656, 0.2008, 0.6722, 0.2007, 0.6214, 0.1988, 0.4079, 0.2478, 0.4657, 0.2491, 0.4903, 0.2187, 0.4959, 0.1988, 0.4079, 0.2187, 0.4959, 0.1781, 0.517, 0.1528, 0.436, 0.8827, 0.489, 0.8738, 0.5224, 0.8385, 0.4987, 0.8605, 0.4516, 0.8605, 0.4516, 0.8385, 0.4987, 0.8037, 0.4714, 0.8291, 0.4122, 0.8738, 0.5224, 0.8517, 0.5694, 0.82, 0.5584, 0.8385, 0.4987, 0.8385, 0.4987, 0.82, 0.5584, 0.7821, 0.5397, 0.8037, 0.4714, 0.1678, 0.2977, 0.2503, 0.39, 0.1988, 0.4079, 0.15, 0.3197, 0.15, 0.3197, 0.1988, 0.4079, 0.1528, 0.436, 0.1214, 0.364, 0.3561, 0.5602, 0.3702, 0.5912, 0.3406, 0.6138, 0.3282, 0.5792, 0.6892, 0.6778, 0.6847, 0.7062, 0.6488, 0.6882, 0.664, 0.6586, 0.7138, 0.687, 0.708, 0.7366, 0.6847, 0.7062, 0.6892, 0.6778, 0.9487, 0.6815, 0.9264, 0.6821, 0.9338, 0.6561, 0.961, 0.6557, 0.7283, 0.5537, 0.7187, 0.6427, 0.6996, 0.634, 0.2853, 0.4796, 0.3027, 0.569, 0.2821, 0.5829, 0.2655, 0.4795, 0.742, 0.6992, 0.7411, 0.7351, 0.708, 0.7366, 0.7138, 0.687, 0.2655, 0.4795, 0.2821, 0.5829, 0.2612, 0.5893, 0.2491, 0.4903, 0.2592, 0.4341, 0.2816, 0.4568, 0.2853, 0.4796, 0.2655, 0.4795, 0.2638, 0.6217, 0.2619, 0.6759, 0.2268, 0.6656, 0.2328, 0.6197, 0.2592, 0.4341, 0.2655, 0.4795, 0.2491, 0.4903, 0.2478, 0.4657, 0.3282, 0.5792, 0.3406, 0.6138, 0.3196, 0.6454, 0.3065, 0.6002, 0.3065, 0.6002, 0.3196, 0.6454, 0.2928, 0.6626, 0.2898, 0.613, 0.9412, 0.5011, 0.9123, 0.5425, 0.8947, 0.4845, 0.9163, 0.4339, 0.07388, 0.6502, 0.09341, 0.6371, 0.08314, 0.654, 0.06686, 0.6775, 0.9436, 0.6267, 0.9648, 0.6081, 0.9818, 0.6526, 0.961, 0.6557, 0.08077, 0.6282, 0.06543, 0.6082, 0.06883, 0.6012, 0.08579, 0.6128, 0.8838, 0.6337, 0.901, 0.618, 0.9094, 0.6287, 0.8879, 0.6438, 0.9333, 0.622, 0.9191, 0.6438, 0.9094, 0.6287, 0.9285, 0.6108, 0.08899, 0.596, 0.1082, 0.5885, 0.1017, 0.6012, 0.08579, 0.6128, 0.9275, 0.5942, 0.9568, 0.5492, 0.9579, 0.571, 0.9333, 0.6063, 0.06543, 0.6082, 0.04871, 0.5791, 0.04957, 0.5682, 0.06883, 0.6012, 0.08899, 0.596, 0.07298, 0.59, 0.08747, 0.536, 0.1069, 0.5493, 0.9195, 0.5998, 0.901, 0.618, 0.8867, 0.5578, 0.9035, 0.547, 0.07298, 0.59, 0.05097, 0.5572, 0.06853, 0.4975, 0.08747, 0.536, 0.8517, 0.5694, 0.8738, 0.5224, 0.8867, 0.5578, 0.8691, 0.5888, 0.8691, 0.5888, 0.8867, 0.5578, 0.901, 0.618, 0.8838, 0.6337, 0.1069, 0.5493, 0.1209, 0.5584, 0.1082, 0.5885, 0.08899, 0.596, 0.9123, 0.5425, 0.9412, 0.5011, 0.9568, 0.5492, 0.9275, 0.5942, 0.08579, 0.6128, 0.06883, 0.6012, 0.07298, 0.59, 0.08899, 0.596, 0.9285, 0.6108, 0.9094, 0.6287, 0.901, 0.618, 0.9195, 0.5998, 0.06883, 0.6012, 0.04957, 0.5682, 0.05097, 0.5572, 0.07298, 0.59, 0.961, 0.6557, 0.9338, 0.6561, 0.9247, 0.6487, 0.9388, 0.629, 0.8879, 0.6438, 0.9094, 0.6287, 0.9191, 0.6438, 0.8919, 0.6534, 0.08077, 0.6282, 0.1001, 0.6193, 0.09341, 0.6371, 0.07388, 0.6502, 0.9388, 0.629, 0.9247, 0.6487, 0.9191, 0.6438, 0.9333, 0.622, 0.08579, 0.6128, 0.1017, 0.6012, 0.1001, 0.6193, 0.08077, 0.6282, 0.05925, 0.6448, 0.03591, 0.6245, 0.04871, 0.5791, 0.06543, 0.6082, 0.05085, 0.6798, 0.02601, 0.6588, 0.03591, 0.6245, 0.05925, 0.6448, 0.9333, 0.6063, 0.9579, 0.571, 0.9617, 0.5932, 0.9397, 0.6175, 0.8919, 0.6534, 0.9191, 0.6438, 0.9247, 0.6487, 0.8987, 0.6636, 0.07388, 0.6502, 0.05925, 0.6448, 0.06543, 0.6082, 0.08077, 0.6282, 0.06686, 0.6775, 0.05085, 0.6798, 0.05925, 0.6448, 0.07388, 0.6502, 0.9397, 0.6175, 0.9617, 0.5932, 0.9648, 0.6081, 0.9436, 0.6267, 0.1069, 0.5493, 0.08747, 0.536, 0.1168, 0.4671, 0.1353, 0.5244, 0.9035, 0.547, 0.8867, 0.5578, 0.8738, 0.5224, 0.8827, 0.489, 0.08747, 0.536, 0.06853, 0.4975, 0.09404, 0.4174, 0.1168, 0.4671, 0.6785, 0.6198, 0.664, 0.6586, 0.6485, 0.6393, 0.6524, 0.5918, 0.2821, 0.5829, 0.2898, 0.613, 0.2638, 0.6217, 0.2612, 0.5893, 0.1974, 0.5907, 0.2007, 0.6214, 0.166, 0.6263, 0.16, 0.601, 0.7637, 0.6576, 0.7646, 0.7041, 0.742, 0.6992, 0.7447, 0.6509, 0.5597, 0.5954, 0.5621, 0.5718, 0.6126, 0.606, 0.6109, 0.6313, 0.8527, 0.665, 0.8556, 0.6826, 0.8293, 0.6757, 0.8291, 0.6543, 0.3872, 0.506, 0.3897, 0.5259, 0.3561, 0.5602, 0.3509, 0.5433, 0.6524, 0.5918, 0.6485, 0.6393, 0.627, 0.6139, 0.6299, 0.5701, 0.8234, 0.6534, 0.8209, 0.6766, 0.7866, 0.7019, 0.7897, 0.6625, 0.7897, 0.6625, 0.7866, 0.7019, 0.7646, 0.7041, 0.7637, 0.6576, 0.2306, 0.5918, 0.2328, 0.6197, 0.2007, 0.6214, 0.1974, 0.5907, 0.3509, 0.5433, 0.3561, 0.5602, 0.3282, 0.5792, 0.3256, 0.5523, 0.6996, 0.634, 0.6892, 0.6778, 0.664, 0.6586, 0.6785, 0.6198, 0.7187, 0.6427, 0.7138, 0.687, 0.6892, 0.6778, 0.6996, 0.634, 0.7447, 0.6509, 0.742, 0.6992, 0.7138, 0.687, 0.7187, 0.6427, 0.2612, 0.5893, 0.2638, 0.6217, 0.2328, 0.6197, 0.2306, 0.5918, 0.3256, 0.5523, 0.3282, 0.5792, 0.3065, 0.6002, 0.3027, 0.569, 0.3027, 0.569, 0.3065, 0.6002, 0.2898, 0.613, 0.2821, 0.5829, 0.2389, 0.8045, 0.2384, 0.7955, 0.2494, 0.7984, 0.2505, 0.8112, 0.2992, 0.8044, 0.2987, 0.7862, 0.3083, 0.7821, 0.3092, 0.7996, 0.735, 0.8562, 0.7349, 0.845, 0.7582, 0.844, 0.7586, 0.8577, 0.2505, 0.8112, 0.2494, 0.7984, 0.2759, 0.7975, 0.279, 0.8204, 0.2992, 0.8044, 0.279, 0.8204, 0.2759, 0.7975, 0.2987, 0.7862, 0.7136, 0.7466, 0.708, 0.7366, 0.7411, 0.7351, 0.7408, 0.7456, 0.7127, 0.8347, 0.7125, 0.784, 0.738, 0.7843, 0.7348, 0.8352, 0.3613, 0.7108, 0.3391, 0.7158, 0.3297, 0.681, 0.3518, 0.6671, 0.2352, 0.6984, 0.2321, 0.6966, 0.2268, 0.6656, 0.2405, 0.6972, 0.3613, 0.7108, 0.3518, 0.6671, 0.3648, 0.6582, 0.3725, 0.6835, 0.2909, 0.6877, 0.2928, 0.6626, 0.296, 0.6768, 0.2963, 0.693, 0.3176, 0.7332, 0.3092, 0.7034, 0.3297, 0.681, 0.3391, 0.7158, 0.2358, 0.7827, 0.2354, 0.7339, 0.2425, 0.7344, 0.2467, 0.7835, 0.4261, 0.5983, 0.4022, 0.6323, 0.3833, 0.6078, 0.4175, 0.5761, 0.2977, 0.768, 0.2727, 0.766, 0.2667, 0.7248, 0.2933, 0.7237, 0.2977, 0.768, 0.2933, 0.7237, 0.2996, 0.724, 0.3069, 0.766, 0.7348, 0.8352, 0.738, 0.7843, 0.7635, 0.7814, 0.7581, 0.8347, 0.2467, 0.7835, 0.2425, 0.7344, 0.2667, 0.7248, 0.2727, 0.766, 0.6639, 0.8004, 0.6773, 0.7549, 0.6933, 0.7693, 0.6861, 0.8025, 0.7408, 0.7456, 0.7411, 0.7351, 0.7727, 0.7373, 0.7636, 0.7417, 0.3077, 0.7337, 0.3009, 0.7078, 0.3092, 0.7034, 0.3176, 0.7332, 0.5462, 0.6705, 0.5532, 0.6378, 0.5938, 0.6659, 0.5836, 0.6964, 0.6432, 0.7891, 0.6492, 0.742, 0.6773, 0.7549, 0.6639, 0.8004, 0.2405, 0.6972, 0.2268, 0.6656, 0.2619, 0.6759, 0.2636, 0.6907, 0.389, 0.663, 0.3692, 0.6241, 0.3833, 0.6078, 0.4022, 0.6323, 0.3518, 0.6671, 0.3297, 0.681, 0.3236, 0.6623, 0.3461, 0.6418, 0.6113, 0.7165, 0.6218, 0.7, 0.6287, 0.7108, 0.6143, 0.7278, 0.6492, 0.742, 0.6567, 0.7066, 0.6835, 0.728, 0.6773, 0.7549, 0.5892, 0.7043, 0.6042, 0.6737, 0.6218, 0.7, 0.6113, 0.7165, 0.377, 0.6686, 0.3581, 0.6334, 0.3692, 0.6241, 0.389, 0.663, 0.5391, 0.7304, 0.5454, 0.7098, 0.5723, 0.7198, 0.5613, 0.7469, 0.2909, 0.6877, 0.2636, 0.6907, 0.2619, 0.6759, 0.2928, 0.6626, 0.6773, 0.7549, 0.6835, 0.728, 0.6975, 0.7343, 0.6933, 0.7693, 0.2354, 0.7339, 0.2352, 0.6984, 0.2405, 0.6972, 0.2425, 0.7344, 0.3092, 0.7034, 0.3058, 0.6842, 0.3236, 0.6623, 0.3297, 0.681, 0.6218, 0.7, 0.6297, 0.6797, 0.639, 0.6904, 0.6287, 0.7108, 0.2425, 0.7344, 0.2405, 0.6972, 0.2636, 0.6907, 0.2667, 0.7248, 0.2933, 0.7237, 0.2909, 0.6877, 0.2963, 0.693, 0.2996, 0.724, 0.2933, 0.7237, 0.2667, 0.7248, 0.2636, 0.6907, 0.2909, 0.6877, 0.738, 0.7843, 0.7408, 0.7456, 0.7636, 0.7417, 0.7635, 0.7814, 0.7125, 0.784, 0.7136, 0.7466, 0.7408, 0.7456, 0.738, 0.7843, 0.6042, 0.6737, 0.6141, 0.6499, 0.6297, 0.6797, 0.6218, 0.7, 0.5532, 0.6378, 0.5562, 0.6091, 0.6069, 0.642, 0.5938, 0.6659, 0.3518, 0.6671, 0.3461, 0.6418, 0.3559, 0.6397, 0.3648, 0.6582, 0.3009, 0.7078, 0.3005, 0.6926, 0.3058, 0.6842, 0.3092, 0.7034, 0.3692, 0.6241, 0.3607, 0.6137, 0.3769, 0.5997, 0.3833, 0.6078, 0.3581, 0.6334, 0.3552, 0.6296, 0.3607, 0.6137, 0.3692, 0.6241, 0.4175, 0.5761, 0.3833, 0.6078, 0.3769, 0.5997, 0.4036, 0.5548, 0.2876, 0.3809, 0.3063, 0.4679, 0.2853, 0.4796, 0.2816, 0.4568, 0.2503, 0.39, 0.2592, 0.4341, 0.2478, 0.4657, 0.1988, 0.4079, 0.7283, 0.5537, 0.7447, 0.6509, 0.7187, 0.6427, 0.7821, 0.5397, 0.7637, 0.6576, 0.7447, 0.6509, 0.7283, 0.5537, 0.733, 0.515, 0.7105, 0.1287, 0.6434, 0.1279, 0.6426, 0.004866, 0.7075, 0.004261, 0.3313, 0.15, 0.2725, 0.1432, 0.3038, 0.01857, 0.362, 0.02161, 0.7861, 0.07579, 0.7201, 0.0828, 0.715, 0.1755, 0.7829, 0.1653, 0.6898, -0.002401, 0.7548, -0.003006, 0.7518, 0.1215, 0.6927, 0.1221, 0.2725, 0.1432, 0.2116, 0.1476, 0.2446, 0.01772, 0.3038, 0.01857, 0.362, 0.02161, 0.4252, 0.02315, 0.3949, 0.1493, 0.3313, 0.15, 0.7555, -0.0005512, 0.8205, -0.001156, 0.8077, 0.1234, 0.7526, 0.124, 0.5783, 0.07842, 0.6283, 0.07842, 0.6321, 0.2004, 0.5715, 0.2024, 0.702, 0.3478, 0.641, 0.3485, 0.641, 0.3184, 0.702, 0.3394, 0.3313, 0.15, 0.3949, 0.1493, 0.3671, 0.2826, 0.3006, 0.2777, 0.5705, 0.2018, 0.6322, 0.1995, 0.641, 0.3184, 0.5776, 0.3137, 0.8096, 0.2133, 0.8736, 0.2178, 0.8774, 0.3271, 0.8072, 0.3289, 0.7998, 0.3526, 0.7558, 0.3472, 0.7558, 0.3394, 0.8096, 0.3356, 0.7558, 0.3472, 0.702, 0.3478, 0.702, 0.3394, 0.7558, 0.3394, 0.2116, 0.1476, 0.2725, 0.1432, 0.2423, 0.2795, 0.1766, 0.2766, 0.2725, 0.1432, 0.3313, 0.15, 0.3006, 0.2777, 0.2423, 0.2795])
me_circle_001.materials.append(mat_alt)
me_circle_001.materials.append(mat_st)
me_circle_001.use_remesh_preserve_volume = False
me_circle_001.use_remesh_preserve_attributes = False
me_circle_001.use_mirror_vertex_groups = False
me_circle_001.update()

# ---- objects
ob_sa_el = bpy.data.objects.new('sağel', me_circle_001)
ob_lamp = bpy.data.objects.new('Lamp', light_lamp)
ob_camera = bpy.data.objects.new('Camera', cam_camera)

# ---- transforms, parenting, visibility, modifiers, constraints
ob_sa_el.location = (16.62, 1.106, 1.47)
ob_sa_el.rotation_euler = (23.63, -6.308, -3.187)
ob_sa_el.lineart.crease_threshold = 0.0
_vg = ob_sa_el.vertex_groups.new(name='Group')
for _i, _w in zip([0, 1, 2, 3, 4, 5, 6, 7, 8, 9, 10, 11, 12, 13, 14, 15, 16, 17, 18, 19, 20, 21, 22, 23, 24, 25, 26, 27, 28, 29, 30, 31, 32, 33, 34, 35, 36, 37, 38, 39, 40, 41, 42, 43, 44, 45, 46, 47, 48, 49, 50, 51, 52, 53, 54, 55, 56, 57, 58, 59, 60, 61, 62, 63, 64, 65, 66, 67, 68, 69, 70, 71, 72, 73, 74, 75, 76, 77, 78, 79, 80, 81, 82, 83, 84, 85, 86, 87, 88, 89, 90, 91, 92, 93, 94, 95, 96, 97, 98, 99, 100, 101, 102, 103, 104, 105, 106, 107, 108, 109, 110, 111, 112, 113, 114, 115, 116, 117, 118, 119, 120, 121, 122, 123, 124, 125, 126, 127, 128, 129, 130, 131, 132, 133, 134, 135, 136, 137, 138, 139, 140, 141, 142, 143, 144, 145, 146, 147, 148, 149, 150, 151, 152, 153, 154, 155, 156, 157, 158, 159, 160, 161, 162, 163, 164, 165, 166, 167, 168, 169, 170, 171, 172, 173, 174, 175, 176, 177, 178, 179, 180, 181, 182, 183, 184, 185, 186, 187, 188, 189, 190, 191, 192, 193, 194, 195, 196, 197, 198, 199, 200, 201, 202, 203, 204, 205, 206, 207, 208, 209, 210, 211, 212, 213, 214, 215, 216, 217, 218, 219, 220, 221, 222, 223, 224, 225, 226, 227, 228, 229, 230, 231, 232, 233, 234, 235, 236, 237, 238, 239, 240, 241, 242, 243, 244, 245, 246, 247, 248, 249, 250, 251, 252, 253, 254, 255, 256, 257, 258, 259, 260, 261, 262, 263, 264, 265, 266, 267, 268, 269, 270, 271, 272, 273, 274, 275, 276, 277, 278, 279, 280, 281, 282, 283, 284, 285, 286, 287, 288, 289, 290, 291, 292, 293, 294, 295, 296, 297, 298, 299, 300, 301, 302, 303, 304, 305, 306, 307, 308, 309, 310, 311, 312, 313, 314, 315, 316, 317, 318, 319, 320, 321, 322, 323, 324, 325, 326, 327, 328, 329, 330, 331, 332, 333, 334, 335, 336, 337, 338, 339, 340, 341, 342, 343, 344, 345, 346, 347, 348, 349, 350, 351, 352, 353, 354, 355, 356, 357, 358, 359, 360, 361, 362, 363, 364, 365, 366, 367, 368, 369, 370, 371, 372, 373, 374, 375, 376, 377], [1.0, 1.0, 1.0, 1.0, 1.0, 1.0, 0.9999, 1.0, 1.0, 1.0, 1.0, 1.0, 1.0, 1.0, 1.0, 1.0, 1.0, 1.0, 1.0, 1.0, 1.0, 1.0, 1.0, 1.0, 1.0, 1.0, 1.0, 1.0, 1.0, 1.0, 1.0, 1.0, 1.0, 1.0, 1.0, 1.0, 1.0, 1.0, 1.0, 1.0, 1.0, 1.0, 1.0, 1.0, 1.0, 1.0, 1.0, 1.0, 1.0, 1.0, 1.0, 1.0, 1.0, 1.0, 1.0, 1.0, 1.0, 1.0, 1.0, 1.0, 1.0, 1.0, 1.0, 1.0, 1.0, 1.0, 1.0, 1.0, 1.0, 1.0, 1.0, 1.0, 1.0, 1.0, 1.0, 1.0, 1.0, 1.0, 1.0, 1.0, 1.0, 1.0, 1.0, 1.0, 1.0, 1.0, 1.0, 1.0, 1.0, 1.0, 1.0, 1.0, 1.0, 1.0, 1.0, 1.0, 1.0, 1.0, 1.0, 1.0, 1.0, 1.0, 1.0, 1.0, 1.0, 1.0, 1.0, 1.0, 1.0, 1.0, 1.0, 1.0, 1.0, 1.0, 1.0, 1.0, 1.0, 1.0, 1.0, 1.0, 1.0, 1.0, 1.0, 1.0, 1.0, 1.0, 1.0, 1.0, 1.0, 1.0, 1.0, 1.0, 1.0, 1.0, 1.0, 1.0, 1.0, 1.0, 1.0, 1.0, 1.0, 1.0, 1.0, 1.0, 1.0, 1.0, 1.0, 1.0, 1.0, 1.0, 1.0, 1.0, 1.0, 1.0, 1.0, 1.0, 1.0, 1.0, 1.0, 1.0, 1.0, 1.0, 1.0, 1.0, 1.0, 1.0, 1.0, 1.0, 1.0, 1.0, 1.0, 1.0, 1.0, 1.0, 1.0, 1.0, 1.0, 1.0, 1.0, 1.0, 1.0, 1.0, 1.0, 1.0, 1.0, 1.0, 1.0, 1.0, 1.0, 1.0, 1.0, 0.9942, 1.0, 1.0, 1.0, 1.0, 1.0, 1.0, 1.0, 1.0, 1.0, 1.0, 1.0, 1.0, 0.9997, 1.0, 1.0, 1.0, 1.0, 1.0, 0.9968, 1.0, 1.0, 1.0, 1.0, 1.0, 1.0, 1.0, 1.0, 1.0, 1.0, 1.0, 0.9471, 1.0, 1.0, 1.0, 0.9931, 0.9881, 1.0, 1.0, 1.0, 1.0, 1.0, 1.0, 1.0, 1.0, 1.0, 1.0, 1.0, 1.0, 1.0, 1.0, 1.0, 0.999, 0.9992, 1.0, 1.0, 1.0, 1.0, 1.0, 0.9998, 1.0, 1.0, 1.0, 1.0, 1.0, 1.0, 0.9803, 1.0, 0.942, 1.0, 1.0, 1.0, 0.9985, 1.0, 1.0, 1.0, 1.0, 1.0, 1.0, 1.0, 1.0, 1.0, 1.0, 1.0, 1.0, 1.0, 1.0, 1.0, 1.0, 1.0, 1.0, 1.0, 1.0, 1.0, 1.0, 1.0, 1.0, 1.0, 1.0, 1.0, 1.0, 1.0, 1.0, 1.0, 1.0, 1.0, 1.0, 1.0, 1.0, 1.0, 1.0, 1.0, 1.0, 0.9999, 1.0, 1.0, 1.0, 1.0, 1.0, 1.0, 1.0, 1.0, 1.0, 1.0, 1.0, 1.0, 1.0, 1.0, 1.0, 1.0, 1.0, 1.0, 1.0, 1.0, 1.0, 1.0, 1.0, 1.0, 1.0, 1.0, 1.0, 1.0, 1.0, 1.0, 1.0, 1.0, 1.0, 1.0, 1.0, 1.0, 1.0, 1.0, 1.0, 1.0, 1.0, 1.0, 1.0, 1.0, 1.0, 1.0, 1.0, 1.0, 1.0, 1.0, 1.0, 1.0, 1.0, 1.0, 1.0, 1.0, 1.0, 0.947, 0.9984, 0.9336, 0.8804, 0.927, 0.972, 0.9976, 1.0, 1.0, 1.0, 1.0, 1.0, 1.0, 1.0, 1.0, 1.0]): _vg.add([_i], _w, 'REPLACE')
_vg = ob_sa_el.vertex_groups.new(name='Bone')
for _i, _w in zip([185, 186, 187, 188, 196, 198, 208, 209, 210, 211, 224, 226, 227, 228, 229, 230, 231, 232, 233, 235, 237, 362, 363, 364, 365, 366, 367, 368, 369, 370, 371, 372, 373, 374, 375, 376, 377], [0.9868, 0.9886, 0.955, 0.7979, 0.2896, 0.6714, 1.0, 1.0, 1.0, 1.0, 0.3533, 1.0, 1.0, 0.9613, 0.9492, 1.0, 1.0, 0.7745, 0.7745, 0.7851, 0.7711, 0.9311, 0.9553, 0.9816, 1.0, 1.0, 1.0, 1.0, 0.975, 0.7966, 0.9898, 0.9999, 0.9999, 1.0, 0.9842, 0.995, 0.9655]): _vg.add([_i], _w, 'REPLACE')
_vg = ob_sa_el.vertex_groups.new(name='Bone.013')
for _i, _w in zip([0, 1, 2, 3, 4, 5, 55, 80, 98, 99, 118, 119, 162, 173, 174, 189, 190, 191, 192, 193, 194, 196, 198, 199, 201, 202, 203, 204, 205, 206, 213, 214, 215, 216, 217, 218, 219, 220, 221, 222, 223, 224, 238, 239, 240, 241, 242, 243, 244, 245, 246, 249, 252, 253, 254, 255, 256, 257, 260, 261, 264, 265, 296, 297, 298, 299, 300, 301, 302, 303, 304, 305, 306, 307, 308, 309, 310, 311, 312, 313, 322, 327, 340, 345, 360, 361], [0.005215, 0.8513, 0.08129, 0.01655, 0.0002215, 0.004307, 0.4073, 0.001565, 0.1659, 0.2256, 0.1141, 0.000376, 0.4511, 0.0006434, 0.07174, 0.08051, 0.8634, 1.0, 0.997, 0.6442, 1.0, 0.9998, 1.0, 0.9981, 1.0, 0.006644, 1.0, 1.0, 1.0, 1.0, 1.0, 0.9999, 1.0, 1.0, 1.0, 1.0, 1.0, 1.0, 1.0, 1.0, 1.0, 1.0, 0.9998, 0.9374, 0.9655, 0.8711, 0.8598, 6.897e-05, 1.0, 0.6624, 0.3526, 0.008387, 1.0, 1.0, 0.9997, 1.0, 1.0, 1.0, 1.0, 1.0, 1.0, 1.0, 0.3513, 0.7874, 0.7389, 0.9271, 0.985, 1.0, 0.9997, 0.5612, 0.6496, 0.8932, 1.0, 0.9544, 0.02018, 0.3164, 0.9935, 1.0, 0.4027, 0.4538, 0.0001076, 0.006945, 0.02542, 0.008356, 0.004281, 0.01509]): _vg.add([_i], _w, 'REPLACE')
_vg = ob_sa_el.vertex_groups.new(name='Bone.002')
for _i, _w in zip([34, 144, 145, 146, 147, 150, 152, 153, 158, 159, 162, 163, 164, 173, 174, 175, 176, 183, 184, 321, 330, 331, 338, 339, 340, 341, 346, 347, 348, 349, 360, 361], [0.005781, 0.1778, 0.8208, 0.9649, 0.9602, 0.006246, 0.2057, 0.2084, 0.6856, 0.7463, 0.7752, 0.01251, 0.7989, 0.709, 0.04068, 0.9649, 0.9804, 0.98, 0.9332, 0.02039, 0.9745, 0.9847, 0.001214, 0.8245, 0.9061, 0.872, 0.881, 0.985, 0.974, 0.9389, 0.6506, 0.343]): _vg.add([_i], _w, 'REPLACE')
_vg = ob_sa_el.vertex_groups.new(name='Bone.003')
for _i, _w in zip([140, 141, 142, 144, 145, 146, 147, 150, 151, 152, 153, 154, 155, 156, 157, 158, 159, 160, 161, 163, 164, 167, 168, 175, 176, 179, 180, 181, 182, 183], [0.9619, 0.89, 0.5101, 0.8622, 0.5453, 0.01025, 0.002656, 0.9615, 0.909, 0.9257, 0.924, 0.9661, 0.951, 0.5298, 0.785, 0.1424, 0.3257, 0.03327, 0.1758, 0.4097, 0.2843, 0.4918, 0.2474, 6.875e-05, 0.1377, 0.9232, 0.9874, 0.9649, 0.9012, 0.3264]): _vg.add([_i], _w, 'REPLACE')
_vg = ob_sa_el.vertex_groups.new(name='Bone.004')
for _i, _w in zip([142, 143, 148, 149, 156, 157, 160, 161, 165, 166, 167, 168, 169, 170, 171, 172, 177, 178], [0.5399, 0.3225, 0.891, 0.9644, 0.2267, 0.1782, 0.8161, 0.8524, 0.8961, 0.9592, 0.1704, 0.6919, 0.9997, 0.9994, 0.9997, 0.9794, 0.9958, 0.983]): _vg.add([_i], _w, 'REPLACE')
_vg = ob_sa_el.vertex_groups.new(name='Bone.006')
for _i, _w in zip([4, 5, 30, 31, 32, 33, 34, 41, 42, 43, 44, 49, 50, 55, 62, 63, 80, 81, 82, 83, 90, 92, 93, 304, 309, 310, 313, 320, 321, 328, 329, 332, 333, 352, 354, 355, 356, 357, 358, 359], [0.2271, 0.001967, 0.8291, 0.5809, 0.3096, 0.642, 0.9584, 0.002401, 0.005469, 0.109, 0.4132, 0.1647, 0.6142, 0.8688, 0.01677, 0.1473, 0.4544, 0.1445, 0.8055, 0.765, 0.0362, 0.9715, 0.5601, 0.02031, 0.0202, 0.0378, 0.6368, 0.933, 0.9445, 0.9853, 0.9835, 0.8704, 0.9467, 0.002662, 0.879, 0.6103, 0.9145, 0.6566, 0.8845, 0.9576]): _vg.add([_i], _w, 'REPLACE')
_vg = ob_sa_el.vertex_groups.new(name='Bone.007')
for _i, _w in zip([18, 19, 22, 23, 31, 32, 33, 34, 41, 42, 43, 44, 45, 46, 47, 48, 49, 50, 53, 62, 63, 68, 70, 71, 82, 83, 86, 88, 89, 90, 91, 93], [0.9806, 0.9508, 0.09985, 0.1844, 0.7418, 0.5254, 0.02584, 0.02073, 0.9771, 0.8986, 0.9649, 0.9256, 0.9318, 0.9919, 0.3637, 0.7037, 0.7796, 0.2165, 0.3084, 0.512, 0.4047, 0.129, 0.1338, 0.09918, 5.246e-05, 0.001274, 5.787e-06, 0.9306, 0.9221, 0.9839, 0.9251, 0.0005906]): _vg.add([_i], _w, 'REPLACE')
_vg = ob_sa_el.vertex_groups.new(name='Bone.008')
for _i, _w in zip([18, 22, 23, 29, 35, 39, 40, 45, 47, 48, 53, 54, 58, 64, 66, 67, 70, 71, 74, 75, 78, 79, 84, 85, 89, 123], [0.01395, 0.7242, 0.4225, 0.08599, 0.00187, 0.8923, 0.9918, 0.0233, 0.1241, 0.5561, 0.928, 0.9542, 0.01862, 0.0004385, 0.947, 0.9873, 0.438, 0.8376, 0.9759, 0.9867, 0.9822, 0.9561, 0.982, 0.9801, 0.4336, 0.04997]): _vg.add([_i], _w, 'REPLACE')
_vg = ob_sa_el.vertex_groups.new(name='Bone.010')
for _i, _w in zip([0, 2, 3, 4, 5, 13, 16, 17, 20, 21, 60, 61, 76, 77, 301, 307, 311, 312, 324, 325, 334, 335, 336, 337, 342, 343, 350, 351, 352, 353, 354, 355], [0.707, 0.1482, 0.5152, 0.4785, 0.4304, 0.0001779, 0.2267, 0.009105, 0.6539, 0.8764, 0.8472, 0.5609, 0.3348, 0.9479, 0.003312, 0.002257, 0.5029, 0.4337, 0.7843, 0.7897, 0.9871, 0.9953, 0.942, 0.9999, 0.9974, 0.9075, 0.9265, 0.7691, 0.9245, 0.7383, 0.004687, 0.0001023]): _vg.add([_i], _w, 'REPLACE')
_vg = ob_sa_el.vertex_groups.new(name='Bone.011')
for _i, _w in zip([12, 13, 14, 15, 16, 17, 24, 25, 26, 29, 35, 36, 52, 53, 56, 57, 60, 61, 64, 65, 68, 69, 72, 73, 76, 86, 87], [0.4467, 0.3794, 0.2634, 0.1525, 0.002231, 0.465, 0.4836, 0.01777, 0.3266, 0.2554, 0.9989, 0.9953, 0.0101, 3.504e-05, 0.9911, 0.9989, 0.01523, 7.742e-05, 0.9555, 0.8942, 0.9998, 0.8542, 0.9402, 0.9786, 9.682e-05, 0.9971, 0.9889]): _vg.add([_i], _w, 'REPLACE')
_vg = ob_sa_el.vertex_groups.new(name='Bone.012')
for _i, _w in zip([6, 7, 8, 9, 10, 11, 24, 25, 26, 27, 28, 29, 35, 37, 38, 51, 52, 56, 57, 58, 59], [0.9999, 1.0, 0.9997, 1.0, 0.9961, 0.9935, 0.5095, 0.7028, 0.8987, 0.06653, 0.7734, 0.84, 0.01159, 0.879, 0.8664, 0.8372, 0.9193, 0.241, 0.03938, 0.9395, 0.9688]): _vg.add([_i], _w, 'REPLACE')
_vg = ob_sa_el.vertex_groups.new(name='Bone.014')
for _i, _w in zip([1, 2, 98, 99, 100, 101, 102, 103, 114, 115, 118, 119, 121, 130, 131, 138, 139, 239, 297, 305, 308, 314, 315, 316, 317, 318, 319, 322, 323, 326, 327, 336, 343, 344, 345, 351], [0.4258, 0.4706, 0.5169, 0.7399, 0.006829, 0.01742, 0.6116, 0.2911, 0.0003492, 0.02273, 0.8707, 0.77, 0.0005696, 0.2827, 0.6065, 0.9496, 0.5065, 0.000122, 0.7173, 5.927e-05, 0.3613, 0.9475, 0.9712, 0.95, 0.959, 0.9733, 0.958, 0.9627, 0.941, 0.9404, 0.8438, 0.01033, 0.0004442, 0.9592, 0.8639, 0.4706]): _vg.add([_i], _w, 'REPLACE')
_vg = ob_sa_el.vertex_groups.new(name='Bone.015')
for _i, _w in zip([94, 95, 96, 97, 100, 101, 102, 103, 104, 106, 107, 108, 109, 110, 111, 112, 113, 114, 115, 116, 120, 121, 124, 125, 130, 131, 134, 135, 136, 137, 139], [0.8125, 0.9665, 0.001939, 0.5045, 0.8806, 0.856, 0.4706, 0.403, 0.003244, 0.9956, 0.8806, 0.9609, 0.9914, 0.9799, 0.9401, 0.6258, 0.5862, 0.848, 0.487, 0.002599, 0.6622, 0.7271, 0.189, 0.03589, 0.04212, 0.1946, 0.7292, 0.8397, 0.996, 0.9436, 0.2105]): _vg.add([_i], _w, 'REPLACE')
_vg = ob_sa_el.vertex_groups.new(name='Bone.016')
for _i, _w in zip([94, 96, 104, 105, 112, 113, 116, 117, 122, 123, 124, 125, 126, 127, 128, 129, 132, 133], [0.0001768, 0.6499, 0.8062, 0.9492, 0.0114, 0.0001735, 0.9137, 0.9094, 0.9577, 0.9942, 0.01027, 0.6211, 0.9987, 0.9992, 0.9699, 0.8773, 0.9971, 0.9707]): _vg.add([_i], _w, 'REPLACE')
_vg = ob_sa_el.vertex_groups.new(name='Bone.017')
for _i, _w in zip([98, 185, 187, 189, 190, 193, 194, 195, 197, 200, 202, 207, 212, 228, 234, 235, 236, 237, 241, 242, 243, 245, 246, 247, 248, 249, 272, 273, 275, 276, 277, 279, 299, 303, 308], [0.02046, 0.9175, 0.9984, 0.9623, 0.9939, 0.3036, 0.1402, 0.5315, 0.9037, 0.9997, 1.0, 0.9999, 0.81, 0.378, 0.8838, 0.9959, 0.9937, 1.0, 0.7908, 0.1277, 0.9895, 0.3181, 0.9874, 0.9999, 0.9995, 0.9999, 0.796, 0.9594, 0.8222, 0.2452, 0.6713, 4.267e-05, 0.005233, 0.741, 0.1418]): _vg.add([_i], _w, 'REPLACE')
_vg = ob_sa_el.vertex_groups.new(name='Bone.018')
for _i, _w in zip([190, 202, 241, 267, 268, 272, 273, 274, 275, 276, 277, 278, 279, 280, 281, 282, 283], [0.0004311, 0.7698, 0.0006048, 0.1243, 0.4133, 0.9492, 0.9995, 0.9957, 0.9806, 0.9673, 0.9492, 0.8461, 0.9492, 0.9492, 0.7745, 0.7498, 0.9431]): _vg.add([_i], _w, 'REPLACE')
_vg = ob_sa_el.vertex_groups.new(name='Bone.019')
for _i, _w in zip([250, 251, 258, 259, 262, 263, 267, 268, 269, 270, 271, 284, 285, 286, 287, 288, 289, 290, 291, 292, 293, 294, 295], [0.9974, 0.9974, 0.9974, 0.9974, 0.9967, 0.993, 0.00138, 0.7282, 0.04402, 0.886, 0.000416, 0.8742, 0.9999, 0.9878, 0.8891, 0.9994, 0.9931, 0.9558, 0.847, 0.9492, 0.9994, 0.9931, 0.9916]): _vg.add([_i], _w, 'REPLACE')
_m = ob_sa_el.modifiers.new('Subsurf', 'SUBSURF')
_m.uv_smooth = 'PRESERVE_CORNERS'
_m.quality = 2
_m.levels = 2
_m.show_only_control_edges = False
_m = ob_sa_el.modifiers.new('Armature', 'ARMATURE')
_m.use_bone_envelopes = True
_m.vertex_group = 'Bone'
_m.invert_vertex_group = True
ob_lamp.location = (-1.16, -4.765, 22.24)
ob_lamp.rotation_euler = (-0.009885, 0.01539, 6.223)
ob_lamp.lock_rotations_4d = False
ob_lamp.empty_display_type = 'ARROWS'
ob_lamp.color = (0.0, 0.0, 0.0, 0.0)
ob_lamp.lineart.crease_threshold = 0.0
ob_camera.location = (18.47, 4.701, 38.54)
ob_camera.rotation_euler = (-0.005598, 0.02668, 0.004564)
ob_camera.lock_rotations_4d = False
ob_camera.empty_display_type = 'ARROWS'
ob_camera.color = (0.0, 0.0, 0.0, 0.0)
ob_camera.display_type = 'WIRE'
ob_camera.lineart.crease_threshold = 0.0

# ---- collection membership
col_collection_1.objects.link(ob_sa_el)
col_collection_1.objects.link(ob_lamp)
col_collection_1.objects.link(ob_camera)

# ---- scene / render settings (as saved in the file)
scene.camera = ob_camera
scene.frame_start = 1; scene.frame_end = 250; scene.frame_set(1)
scene.render.engine = 'BLENDER_EEVEE_NEXT'
scene.render.image_settings.color_mode = 'RGB'
scene.render.image_settings.compression = 100
scene.render.resolution_x = 5000
scene.render.resolution_y = 3000
scene.render.dither_intensity = 0.0
scene.render.bake_margin = 2
scene.render.bake_bias = 0.0
scene.cycles.use_denoising = False
scene.cycles.samples = 10
scene.cycles.sampling_pattern = 'TABULATED_SOBOL'
scene.cycles.light_sampling_threshold = 0.0
scene.cycles.use_adaptive_sampling = False
scene.cycles.use_light_tree = False
scene.cycles.blur_glossy = 0.0
scene.cycles.volume_bounces = 1
scene.cycles.pixel_filter_type = 'GAUSSIAN'
scene.cycles.sample_clamp_indirect = 0.0
scene.view_settings.view_transform = 'Standard'
bpy.context.view_layer.update()
